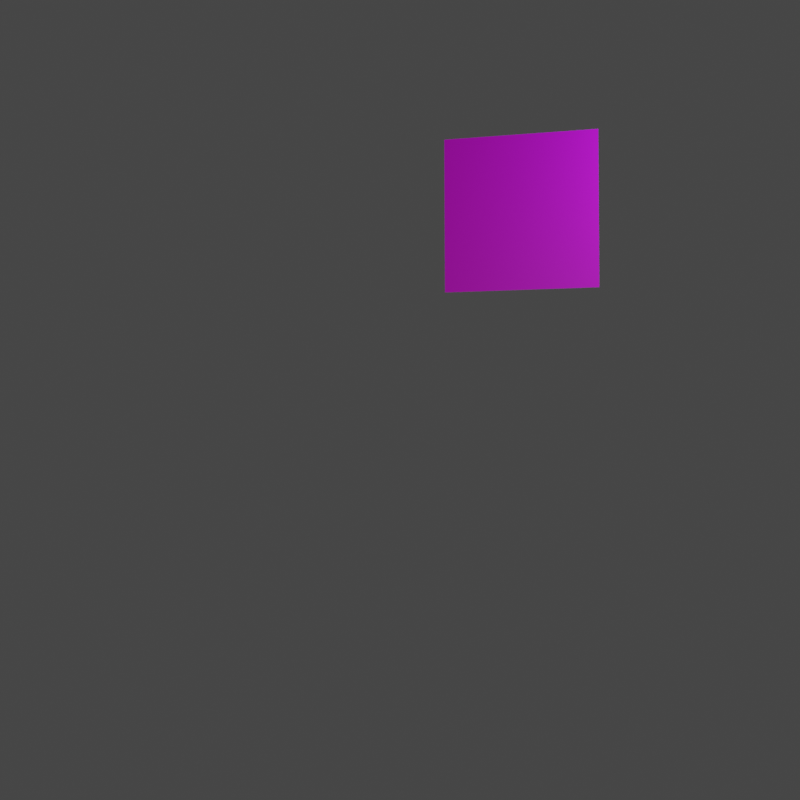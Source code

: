 # Source: TrafficSignGeneration.blend  (saved by Blender 3.2.14; exported with 4.5.12 LTS)
import bpy
from mathutils import Matrix  # noqa: F401  (used for matrix-valued properties, if any)

bpy.ops.wm.read_factory_settings(use_empty=True)
scene = bpy.context.scene
scene.name = 'Scene'

# ---- collections
col_collection = bpy.data.collections.new('Collection'); scene.collection.children.link(col_collection)

# ---- images (referenced by path relative to the original .blend; pixels are not part of the script)
import os
ASSET_DIR = os.environ.get("B2B_ASSET_DIR", "")  # directory of the original .blend (textures are referenced by path, not embedded)
HERE = os.path.dirname(os.path.abspath(__file__))  # packed textures are extracted next to this script under _unpacked/

def load_image(name, relpath, width, height, colorspace="sRGB"):
    """Load a texture the original file referenced (path relative to the .blend, or extracted next to this script)."""
    p = next((c for c in (os.path.join(HERE, relpath), os.path.join(ASSET_DIR, relpath)) if relpath and os.path.exists(c)), "")
    if p:
        img = bpy.data.images.load(p, check_existing=True)
        img.name = name
    else:  # same state as the original file: an image datablock whose file is absent (Cycles renders it pink)
        img = bpy.data.images.new(name, width, height)
        img.source = "FILE"
        img.filepath = "//" + (relpath or name)
    img.colorspace_settings.name = colorspace
    return img
img_trafficsign = load_image('TrafficSign', 'Signs/Yield_0.png', 1024, 1024, 'sRGB')

# ---- materials (node trees are filled in below, after node groups)
mat_signmaterial = bpy.data.materials.new('SignMaterial')
mat_signmaterial.surface_render_method = 'BLENDED'
mat_signmaterial.blend_method = 'BLEND'
mat_signmaterial.use_transparent_shadow = False

# ---- material node trees
mat_signmaterial.use_nodes = True; mat_signmaterial.node_tree.nodes.clear()
_N = mat_signmaterial.node_tree.nodes; _L = mat_signmaterial.node_tree.links
n0 = _N.new('ShaderNodeOutputMaterial'); n0.name = 'Material Output'; n0.location = (480, 297)
n1 = _N.new('ShaderNodeMixShader'); n1.name = 'Mix Shader'; n1.location = (277, 297)
n2 = _N.new('ShaderNodeBsdfPrincipled'); n2.name = 'Principled BSDF'; n2.location = (-9, 98)
n2.distribution = 'GGX'
n2.subsurface_method = 'BURLEY'
n2.inputs[3].default_value = 1.45
n2.inputs[27].default_value = (0.0, 0.0, 0.0, 1.0)
n2.inputs[28].default_value = 1.0
n3 = _N.new('ShaderNodeBsdfTransparent'); n3.name = 'Transparent BSDF'; n3.location = (-5, 188)
n4 = _N.new('ShaderNodeTexImage'); n4.name = 'Image Texture'; n4.location = (-280, 280)
n4.image = img_trafficsign
_L.new(n3.outputs[0], n1.inputs[1])
_L.new(n1.outputs[0], n0.inputs[0])
_L.new(n4.outputs[0], n2.inputs[0])
_L.new(n2.outputs[0], n1.inputs[2])
_L.new(n4.outputs[1], n1.inputs[0])
n0.is_active_output = True

# ---- world
world_world = bpy.data.worlds.new('World'); scene.world = world_world
world_world.use_nodes = True; world_world.node_tree.nodes.clear()
_N = world_world.node_tree.nodes; _L = world_world.node_tree.links
n0 = _N.new('ShaderNodeOutputWorld'); n0.name = 'World Output'; n0.location = (300, 300)
n1 = _N.new('ShaderNodeBackground'); n1.name = 'Background'; n1.location = (10, 300)
n1.inputs[0].default_value = (0.05088, 0.05088, 0.05088, 1.0)
_L.new(n1.outputs[0], n0.inputs[0])
n0.is_active_output = True
world_world.color = (0.05088, 0.05088, 0.05088)
world_world.use_sun_shadow = False
world_world.sun_shadow_jitter_overblur = 0.0

# ---- cameras
cam_camera = bpy.data.cameras.new('Camera')
cam_camera.clip_end = 100.0
cam_camera.lens = 54.14
cam_camera.ortho_scale = 7.314
cam_camera.dof.use_dof = True
cam_camera.dof.focus_distance = 25.0

# ---- lights
light_light = bpy.data.lights.new('Light', 'POINT')
light_light.color = (0.7381, 0.306, 0.9259)
light_light.transmission_factor = 0.0
light_light.energy = 137.4
light_light.shadow_soft_size = 0.1
light_light.shadow_maximum_resolution = 0.006
light_light.use_absolute_resolution = True
light_light_001 = bpy.data.lights.new('Light.001', 'POINT')
light_light_001.color = (0.7806, 0.06191, 0.05575)
light_light_001.transmission_factor = 0.0
light_light_001.energy = 137.4
light_light_001.shadow_soft_size = 0.1
light_light_001.shadow_maximum_resolution = 0.006
light_light_001.use_absolute_resolution = True
light_light_002 = bpy.data.lights.new('Light.002', 'POINT')
light_light_002.color = (0.7835, 0.5662, 0.4638)
light_light_002.transmission_factor = 0.0
light_light_002.energy = 137.4
light_light_002.shadow_soft_size = 0.1
light_light_002.shadow_maximum_resolution = 0.006
light_light_002.use_absolute_resolution = True
light_light_003 = bpy.data.lights.new('Light.003', 'POINT')
light_light_003.color = (0.9263, 0.9033, 0.8225)
light_light_003.transmission_factor = 0.0
light_light_003.energy = 137.4
light_light_003.shadow_soft_size = 0.1
light_light_003.shadow_maximum_resolution = 0.006
light_light_003.use_absolute_resolution = True
light_light_004 = bpy.data.lights.new('Light.004', 'POINT')
light_light_004.color = (0.5996, 0.5759, 0.2081)
light_light_004.transmission_factor = 0.0
light_light_004.energy = 137.4
light_light_004.shadow_soft_size = 0.1
light_light_004.shadow_maximum_resolution = 0.006
light_light_004.use_absolute_resolution = True
light_light_005 = bpy.data.lights.new('Light.005', 'POINT')
light_light_005.color = (0.3969, 0.03436, 0.9525)
light_light_005.transmission_factor = 0.0
light_light_005.energy = 137.4
light_light_005.shadow_soft_size = 0.1
light_light_005.shadow_maximum_resolution = 0.006
light_light_005.use_absolute_resolution = True
light_light_006 = bpy.data.lights.new('Light.006', 'POINT')
light_light_006.color = (0.2153, 0.7142, 0.735)
light_light_006.transmission_factor = 0.0
light_light_006.energy = 137.4
light_light_006.shadow_soft_size = 0.1
light_light_006.shadow_maximum_resolution = 0.006
light_light_006.use_absolute_resolution = True
light_light_007 = bpy.data.lights.new('Light.007', 'POINT')
light_light_007.color = (0.6299, 0.261, 0.5603)
light_light_007.transmission_factor = 0.0
light_light_007.energy = 137.4
light_light_007.shadow_soft_size = 0.1
light_light_007.shadow_maximum_resolution = 0.006
light_light_007.use_absolute_resolution = True

# ---- meshes
me_plane = bpy.data.meshes.new('Plane')
me_plane.from_pydata([(-1.0, -1.0, 0.0), (1.0, -1.0, 0.0), (-1.0, 1.0, 0.0), (1.0, 1.0, 0.0)], [], [(0, 1, 3, 2)])
_uv = me_plane.uv_layers.new(name='UVMap')
_uv.uv.foreach_set('vector', [0.0, 0.0, 1.0, 0.0, 1.0, 1.0, 0.0, 1.0])
me_plane.materials.append(mat_signmaterial)
me_plane.use_remesh_fix_poles = True
me_plane.use_remesh_preserve_attributes = False
me_plane.use_mirror_vertex_groups = False
me_plane.update()

# ---- objects
ob_light = bpy.data.objects.new('Light', light_light)
ob_camera = bpy.data.objects.new('Camera', cam_camera)
ob_sign = bpy.data.objects.new('Sign', me_plane)
ob_light_001 = bpy.data.objects.new('Light.001', light_light_001)
ob_light_002 = bpy.data.objects.new('Light.002', light_light_002)
ob_light_003 = bpy.data.objects.new('Light.003', light_light_003)
ob_light_004 = bpy.data.objects.new('Light.004', light_light_004)
ob_light_005 = bpy.data.objects.new('Light.005', light_light_005)
ob_light_006 = bpy.data.objects.new('Light.006', light_light_006)
ob_light_007 = bpy.data.objects.new('Light.007', light_light_007)

# ---- transforms, parenting, visibility, modifiers, constraints
ob_light.parent = ob_sign
ob_light.matrix_parent_inverse = Matrix(((0.8474, 0.4694, -0.2483, 2.487), (-0.329, 0.8311, 0.4484, -0.1377), (0.4168, -0.2982, 0.8587, 2.272), (-0.0, -0.0, -0.0, 1.0)))
ob_light.location = (-0.3752, 1.112, -1.302)
ob_light.rotation_euler = (0.6503, 0.05522, 1.866)
ob_light.lock_rotations_4d = False
ob_light.empty_display_type = 'ARROWS'
ob_light.color = (0.0, 0.0, 1.0, 1.0)
ob_light.lineart.crease_threshold = 0.0
ob_camera.location = (0.0, 0.0, 5.0)
ob_camera.lock_rotations_4d = False
ob_camera.empty_display_type = 'ARROWS'
ob_camera.color = (0.0, 0.0, 0.0, 0.0)
ob_camera.display_type = 'WIRE'
ob_camera.lineart.crease_threshold = 0.0
ob_sign.location = (1.543, 2.411, -10.43)
ob_sign.rotation_euler = (-0.01724, -0.2818, 0.008915)
ob_sign.lineart.crease_threshold = 0.0
ob_light_001.parent = ob_sign
ob_light_001.matrix_parent_inverse = Matrix(((0.8474, 0.4694, -0.2483, 2.487), (-0.329, 0.8311, 0.4484, -0.1377), (0.4168, -0.2982, 0.8587, 2.272), (-0.0, -0.0, -0.0, 1.0)))
ob_light_001.location = (-2.153, 4.201, -2.195)
ob_light_001.rotation_euler = (0.6503, 0.05522, 1.866)
ob_light_001.lock_rotations_4d = False
ob_light_001.empty_display_type = 'ARROWS'
ob_light_001.color = (0.0, 0.0, 1.0, 1.0)
ob_light_001.lineart.crease_threshold = 0.0
ob_light_002.parent = ob_sign
ob_light_002.matrix_parent_inverse = Matrix(((0.8474, 0.4694, -0.2483, 2.487), (-0.329, 0.8311, 0.4484, -0.1377), (0.4168, -0.2982, 0.8587, 2.272), (-0.0, -0.0, -0.0, 1.0)))
ob_light_002.location = (2.072, 0.02928, 4.275)
ob_light_002.rotation_euler = (0.6503, 0.05522, 1.866)
ob_light_002.lock_rotations_4d = False
ob_light_002.empty_display_type = 'ARROWS'
ob_light_002.color = (0.0, 0.0, 1.0, 1.0)
ob_light_002.lineart.crease_threshold = 0.0
ob_light_003.parent = ob_sign
ob_light_003.matrix_parent_inverse = Matrix(((0.8474, 0.4694, -0.2483, 2.487), (-0.329, 0.8311, 0.4484, -0.1377), (0.4168, -0.2982, 0.8587, 2.272), (-0.0, -0.0, -0.0, 1.0)))
ob_light_003.location = (1.519, -3.829, 4.379)
ob_light_003.rotation_euler = (0.6503, 0.05522, 1.866)
ob_light_003.lock_rotations_4d = False
ob_light_003.empty_display_type = 'ARROWS'
ob_light_003.color = (0.0, 0.0, 1.0, 1.0)
ob_light_003.lineart.crease_threshold = 0.0
ob_light_004.parent = ob_sign
ob_light_004.matrix_parent_inverse = Matrix(((0.8474, 0.4694, -0.2483, 2.487), (-0.329, 0.8311, 0.4484, -0.1377), (0.4168, -0.2982, 0.8587, 2.272), (-0.0, -0.0, -0.0, 1.0)))
ob_light_004.location = (0.5502, -3.758, 4.966)
ob_light_004.rotation_euler = (0.6503, 0.05522, 1.866)
ob_light_004.lock_rotations_4d = False
ob_light_004.empty_display_type = 'ARROWS'
ob_light_004.color = (0.0, 0.0, 1.0, 1.0)
ob_light_004.lineart.crease_threshold = 0.0
ob_light_005.parent = ob_sign
ob_light_005.matrix_parent_inverse = Matrix(((0.8474, 0.4694, -0.2483, 2.487), (-0.329, 0.8311, 0.4484, -0.1377), (0.4168, -0.2982, 0.8587, 2.272), (-0.0, -0.0, -0.0, 1.0)))
ob_light_005.location = (4.311, -1.72, 2.982)
ob_light_005.rotation_euler = (0.6503, 0.05522, 1.866)
ob_light_005.lock_rotations_4d = False
ob_light_005.empty_display_type = 'ARROWS'
ob_light_005.color = (0.0, 0.0, 1.0, 1.0)
ob_light_005.lineart.crease_threshold = 0.0
ob_light_006.parent = ob_sign
ob_light_006.matrix_parent_inverse = Matrix(((0.8474, 0.4694, -0.2483, 2.487), (-0.329, 0.8311, 0.4484, -0.1377), (0.4168, -0.2982, 0.8587, 2.272), (-0.0, -0.0, -0.0, 1.0)))
ob_light_006.location = (-0.6369, 1.459, -0.194)
ob_light_006.rotation_euler = (0.6503, 0.05522, 1.866)
ob_light_006.lock_rotations_4d = False
ob_light_006.empty_display_type = 'ARROWS'
ob_light_006.color = (0.0, 0.0, 1.0, 1.0)
ob_light_006.lineart.crease_threshold = 0.0
ob_light_007.parent = ob_sign
ob_light_007.matrix_parent_inverse = Matrix(((0.8474, 0.4694, -0.2483, 2.487), (-0.329, 0.8311, 0.4484, -0.1377), (0.4168, -0.2982, 0.8587, 2.272), (-0.0, -0.0, -0.0, 1.0)))
ob_light_007.location = (2.568, -0.068, -0.05098)
ob_light_007.rotation_euler = (0.6503, 0.05522, 1.866)
ob_light_007.lock_rotations_4d = False
ob_light_007.empty_display_type = 'ARROWS'
ob_light_007.color = (0.0, 0.0, 1.0, 1.0)
ob_light_007.lineart.crease_threshold = 0.0

# ---- collection membership
col_collection.objects.link(ob_light)
col_collection.objects.link(ob_camera)
col_collection.objects.link(ob_sign)
col_collection.objects.link(ob_light_001)
col_collection.objects.link(ob_light_002)
col_collection.objects.link(ob_light_003)
col_collection.objects.link(ob_light_004)
col_collection.objects.link(ob_light_005)
col_collection.objects.link(ob_light_006)
col_collection.objects.link(ob_light_007)

# ---- scene / render settings (as saved in the file)
scene.camera = ob_camera
scene.frame_start = 1; scene.frame_end = 250; scene.frame_set(1)
scene.render.engine = 'BLENDER_EEVEE_NEXT'
scene.render.resolution_x = 512
scene.render.resolution_y = 512
scene.render.film_transparent = True
scene.render.use_motion_blur = True
scene.cycles.use_denoising = False
scene.cycles.samples = 128
scene.cycles.sampling_pattern = 'TABULATED_SOBOL'
scene.cycles.use_adaptive_sampling = False
scene.cycles.use_light_tree = False
scene.eevee.taa_render_samples = 32
scene.eevee.use_taa_reprojection = False
scene.eevee.bokeh_max_size = 500.0
scene.eevee.use_bokeh_jittered = True
scene.eevee.bokeh_overblur = 20.0
scene.eevee.motion_blur_max = 128
scene.eevee.motion_blur_steps = 64
scene.view_settings.view_transform = 'Filmic'
bpy.context.view_layer.update()

